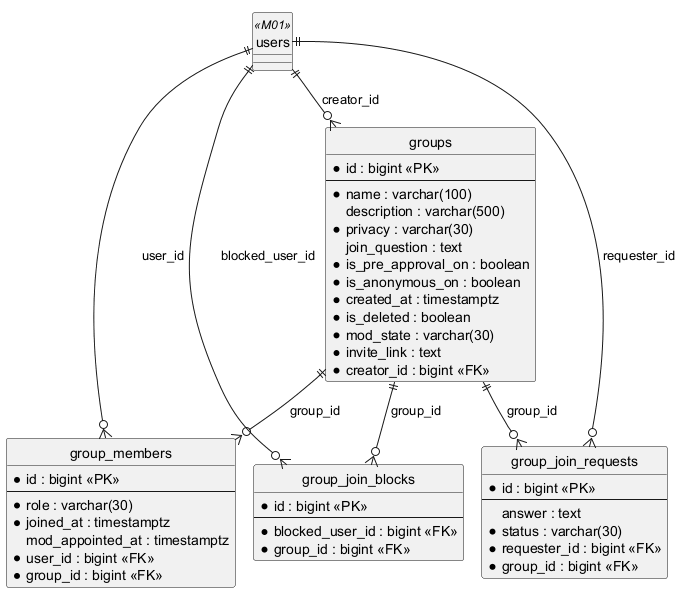

The diagram above was rendered by PlantUML. Its source (embedded in the PNG):
@startuml
!pragma layout smetana
hide circle
skinparam linetype ortho

entity groups {
  * id : bigint <<PK>>
  --
  * name : varchar(100)
  description : varchar(500)
  * privacy : varchar(30)
  join_question : text
  * is_pre_approval_on : boolean
  * is_anonymous_on : boolean
  * created_at : timestamptz
  * is_deleted : boolean
  * mod_state : varchar(30)
  * invite_link : text
  * creator_id : bigint <<FK>>
}
entity group_members {
  * id : bigint <<PK>>
  --
  * role : varchar(30)
  * joined_at : timestamptz
  mod_appointed_at : timestamptz
  * user_id : bigint <<FK>>
  * group_id : bigint <<FK>>
}
entity group_join_requests {
  * id : bigint <<PK>>
  --
  answer : text
  * status : varchar(30)
  * requester_id : bigint <<FK>>
  * group_id : bigint <<FK>>
}
entity group_join_blocks {
  * id : bigint <<PK>>
  --
  * blocked_user_id : bigint <<FK>>
  * group_id : bigint <<FK>>
}
entity users <<M01>> {
}

users ||--o{ groups : creator_id
users ||--o{ group_members : user_id
groups ||--o{ group_members : group_id
users ||--o{ group_join_requests : requester_id
groups ||--o{ group_join_requests : group_id
users ||--o{ group_join_blocks : blocked_user_id
groups ||--o{ group_join_blocks : group_id

@enduml